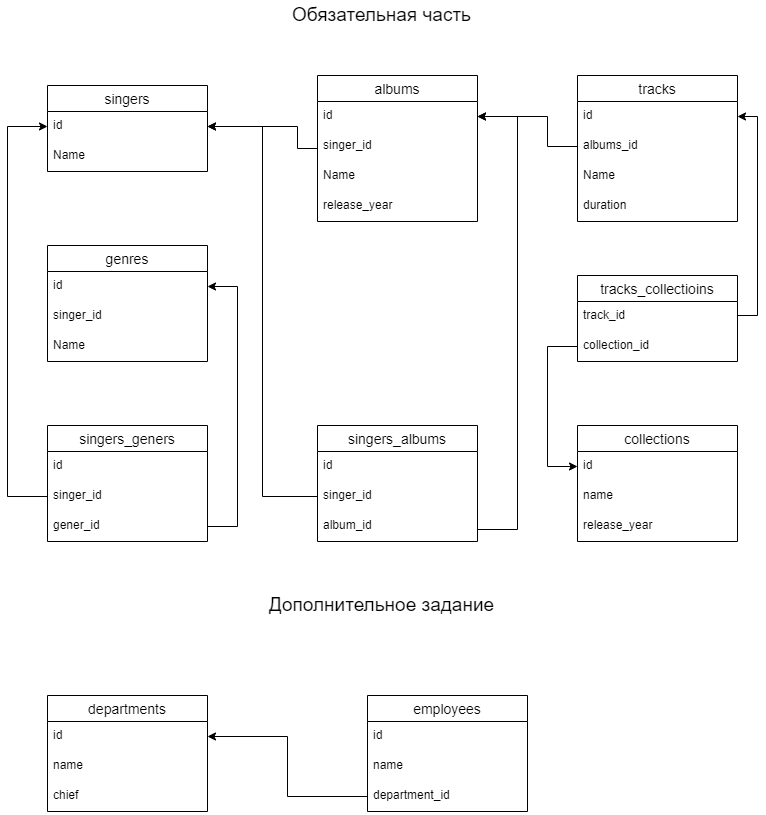

The diagram above was exported from draw.io. Its source (the exported page's mxGraphModel, read from the mxfile embedded in the PNG):
<mxGraphModel dx="1422" dy="762" grid="1" gridSize="10" guides="1" tooltips="1" connect="1" arrows="1" fold="1" page="1" pageScale="1" pageWidth="827" pageHeight="1169" math="0" shadow="0">
  <root>
    <mxCell id="0" />
    <mxCell id="1" parent="0" />
    <mxCell id="vdg7pjUcmdoD9bdox1_i-1" value="singers" style="swimlane;fontStyle=0;childLayout=stackLayout;horizontal=1;startSize=26;horizontalStack=0;resizeParent=1;resizeParentMax=0;resizeLast=0;collapsible=1;marginBottom=0;align=center;fontSize=14;" parent="1" vertex="1">
      <mxGeometry x="80" y="110" width="160" height="86" as="geometry" />
    </mxCell>
    <mxCell id="vdg7pjUcmdoD9bdox1_i-2" value="id" style="text;strokeColor=none;fillColor=none;spacingLeft=4;spacingRight=4;overflow=hidden;rotatable=0;points=[[0,0.5],[1,0.5]];portConstraint=eastwest;fontSize=12;" parent="vdg7pjUcmdoD9bdox1_i-1" vertex="1">
      <mxGeometry y="26" width="160" height="30" as="geometry" />
    </mxCell>
    <mxCell id="vdg7pjUcmdoD9bdox1_i-3" value="Name" style="text;strokeColor=none;fillColor=none;spacingLeft=4;spacingRight=4;overflow=hidden;rotatable=0;points=[[0,0.5],[1,0.5]];portConstraint=eastwest;fontSize=12;" parent="vdg7pjUcmdoD9bdox1_i-1" vertex="1">
      <mxGeometry y="56" width="160" height="30" as="geometry" />
    </mxCell>
    <mxCell id="vdg7pjUcmdoD9bdox1_i-11" style="edgeStyle=orthogonalEdgeStyle;rounded=0;orthogonalLoop=1;jettySize=auto;html=1;entryX=1;entryY=0.5;entryDx=0;entryDy=0;" parent="1" source="vdg7pjUcmdoD9bdox1_i-5" target="vdg7pjUcmdoD9bdox1_i-2" edge="1">
      <mxGeometry relative="1" as="geometry">
        <Array as="points">
          <mxPoint x="330" y="173" />
          <mxPoint x="330" y="151" />
        </Array>
      </mxGeometry>
    </mxCell>
    <mxCell id="vdg7pjUcmdoD9bdox1_i-5" value="albums" style="swimlane;fontStyle=0;childLayout=stackLayout;horizontal=1;startSize=26;horizontalStack=0;resizeParent=1;resizeParentMax=0;resizeLast=0;collapsible=1;marginBottom=0;align=center;fontSize=14;" parent="1" vertex="1">
      <mxGeometry x="350" y="100" width="160" height="146" as="geometry" />
    </mxCell>
    <mxCell id="vdg7pjUcmdoD9bdox1_i-6" value="id" style="text;strokeColor=none;fillColor=none;spacingLeft=4;spacingRight=4;overflow=hidden;rotatable=0;points=[[0,0.5],[1,0.5]];portConstraint=eastwest;fontSize=12;" parent="vdg7pjUcmdoD9bdox1_i-5" vertex="1">
      <mxGeometry y="26" width="160" height="30" as="geometry" />
    </mxCell>
    <mxCell id="vdg7pjUcmdoD9bdox1_i-7" value="singer_id" style="text;strokeColor=none;fillColor=none;spacingLeft=4;spacingRight=4;overflow=hidden;rotatable=0;points=[[0,0.5],[1,0.5]];portConstraint=eastwest;fontSize=12;" parent="vdg7pjUcmdoD9bdox1_i-5" vertex="1">
      <mxGeometry y="56" width="160" height="30" as="geometry" />
    </mxCell>
    <mxCell id="vdg7pjUcmdoD9bdox1_i-8" value="Name" style="text;strokeColor=none;fillColor=none;spacingLeft=4;spacingRight=4;overflow=hidden;rotatable=0;points=[[0,0.5],[1,0.5]];portConstraint=eastwest;fontSize=12;" parent="vdg7pjUcmdoD9bdox1_i-5" vertex="1">
      <mxGeometry y="86" width="160" height="30" as="geometry" />
    </mxCell>
    <mxCell id="vdg7pjUcmdoD9bdox1_i-9" value="release_year" style="text;strokeColor=none;fillColor=none;spacingLeft=4;spacingRight=4;overflow=hidden;rotatable=0;points=[[0,0.5],[1,0.5]];portConstraint=eastwest;fontSize=12;" parent="vdg7pjUcmdoD9bdox1_i-5" vertex="1">
      <mxGeometry y="116" width="160" height="30" as="geometry" />
    </mxCell>
    <mxCell id="vdg7pjUcmdoD9bdox1_i-12" value="tracks" style="swimlane;fontStyle=0;childLayout=stackLayout;horizontal=1;startSize=26;horizontalStack=0;resizeParent=1;resizeParentMax=0;resizeLast=0;collapsible=1;marginBottom=0;align=center;fontSize=14;" parent="1" vertex="1">
      <mxGeometry x="610" y="100" width="160" height="146" as="geometry" />
    </mxCell>
    <mxCell id="vdg7pjUcmdoD9bdox1_i-13" value="id" style="text;strokeColor=none;fillColor=none;spacingLeft=4;spacingRight=4;overflow=hidden;rotatable=0;points=[[0,0.5],[1,0.5]];portConstraint=eastwest;fontSize=12;" parent="vdg7pjUcmdoD9bdox1_i-12" vertex="1">
      <mxGeometry y="26" width="160" height="30" as="geometry" />
    </mxCell>
    <mxCell id="vdg7pjUcmdoD9bdox1_i-14" value="albums_id" style="text;strokeColor=none;fillColor=none;spacingLeft=4;spacingRight=4;overflow=hidden;rotatable=0;points=[[0,0.5],[1,0.5]];portConstraint=eastwest;fontSize=12;" parent="vdg7pjUcmdoD9bdox1_i-12" vertex="1">
      <mxGeometry y="56" width="160" height="30" as="geometry" />
    </mxCell>
    <mxCell id="vdg7pjUcmdoD9bdox1_i-15" value="Name" style="text;strokeColor=none;fillColor=none;spacingLeft=4;spacingRight=4;overflow=hidden;rotatable=0;points=[[0,0.5],[1,0.5]];portConstraint=eastwest;fontSize=12;" parent="vdg7pjUcmdoD9bdox1_i-12" vertex="1">
      <mxGeometry y="86" width="160" height="30" as="geometry" />
    </mxCell>
    <mxCell id="vdg7pjUcmdoD9bdox1_i-17" value="duration" style="text;strokeColor=none;fillColor=none;spacingLeft=4;spacingRight=4;overflow=hidden;rotatable=0;points=[[0,0.5],[1,0.5]];portConstraint=eastwest;fontSize=12;" parent="vdg7pjUcmdoD9bdox1_i-12" vertex="1">
      <mxGeometry y="116" width="160" height="30" as="geometry" />
    </mxCell>
    <mxCell id="vdg7pjUcmdoD9bdox1_i-16" style="edgeStyle=orthogonalEdgeStyle;rounded=0;orthogonalLoop=1;jettySize=auto;html=1;entryX=1;entryY=0.5;entryDx=0;entryDy=0;" parent="1" source="vdg7pjUcmdoD9bdox1_i-14" target="vdg7pjUcmdoD9bdox1_i-6" edge="1">
      <mxGeometry relative="1" as="geometry">
        <Array as="points">
          <mxPoint x="580" y="171" />
          <mxPoint x="580" y="141" />
        </Array>
      </mxGeometry>
    </mxCell>
    <mxCell id="vdg7pjUcmdoD9bdox1_i-18" value="genres" style="swimlane;fontStyle=0;childLayout=stackLayout;horizontal=1;startSize=26;horizontalStack=0;resizeParent=1;resizeParentMax=0;resizeLast=0;collapsible=1;marginBottom=0;align=center;fontSize=14;" parent="1" vertex="1">
      <mxGeometry x="80" y="270" width="160" height="116" as="geometry" />
    </mxCell>
    <mxCell id="vdg7pjUcmdoD9bdox1_i-19" value="id" style="text;strokeColor=none;fillColor=none;spacingLeft=4;spacingRight=4;overflow=hidden;rotatable=0;points=[[0,0.5],[1,0.5]];portConstraint=eastwest;fontSize=12;" parent="vdg7pjUcmdoD9bdox1_i-18" vertex="1">
      <mxGeometry y="26" width="160" height="30" as="geometry" />
    </mxCell>
    <mxCell id="vdg7pjUcmdoD9bdox1_i-20" value="singer_id" style="text;strokeColor=none;fillColor=none;spacingLeft=4;spacingRight=4;overflow=hidden;rotatable=0;points=[[0,0.5],[1,0.5]];portConstraint=eastwest;fontSize=12;" parent="vdg7pjUcmdoD9bdox1_i-18" vertex="1">
      <mxGeometry y="56" width="160" height="30" as="geometry" />
    </mxCell>
    <mxCell id="vdg7pjUcmdoD9bdox1_i-21" value="Name" style="text;strokeColor=none;fillColor=none;spacingLeft=4;spacingRight=4;overflow=hidden;rotatable=0;points=[[0,0.5],[1,0.5]];portConstraint=eastwest;fontSize=12;" parent="vdg7pjUcmdoD9bdox1_i-18" vertex="1">
      <mxGeometry y="86" width="160" height="30" as="geometry" />
    </mxCell>
    <mxCell id="qvxyvymxfGPGBbk8TFTQ-1" value="singers_geners" style="swimlane;fontStyle=0;childLayout=stackLayout;horizontal=1;startSize=26;horizontalStack=0;resizeParent=1;resizeParentMax=0;resizeLast=0;collapsible=1;marginBottom=0;align=center;fontSize=14;" vertex="1" parent="1">
      <mxGeometry x="80" y="450" width="160" height="116" as="geometry" />
    </mxCell>
    <mxCell id="qvxyvymxfGPGBbk8TFTQ-2" value="id" style="text;strokeColor=none;fillColor=none;spacingLeft=4;spacingRight=4;overflow=hidden;rotatable=0;points=[[0,0.5],[1,0.5]];portConstraint=eastwest;fontSize=12;" vertex="1" parent="qvxyvymxfGPGBbk8TFTQ-1">
      <mxGeometry y="26" width="160" height="30" as="geometry" />
    </mxCell>
    <mxCell id="qvxyvymxfGPGBbk8TFTQ-3" value="singer_id" style="text;strokeColor=none;fillColor=none;spacingLeft=4;spacingRight=4;overflow=hidden;rotatable=0;points=[[0,0.5],[1,0.5]];portConstraint=eastwest;fontSize=12;" vertex="1" parent="qvxyvymxfGPGBbk8TFTQ-1">
      <mxGeometry y="56" width="160" height="30" as="geometry" />
    </mxCell>
    <mxCell id="qvxyvymxfGPGBbk8TFTQ-4" value="gener_id" style="text;strokeColor=none;fillColor=none;spacingLeft=4;spacingRight=4;overflow=hidden;rotatable=0;points=[[0,0.5],[1,0.5]];portConstraint=eastwest;fontSize=12;" vertex="1" parent="qvxyvymxfGPGBbk8TFTQ-1">
      <mxGeometry y="86" width="160" height="30" as="geometry" />
    </mxCell>
    <mxCell id="qvxyvymxfGPGBbk8TFTQ-7" style="edgeStyle=orthogonalEdgeStyle;rounded=0;orthogonalLoop=1;jettySize=auto;html=1;entryX=0;entryY=0.5;entryDx=0;entryDy=0;" edge="1" parent="1" source="qvxyvymxfGPGBbk8TFTQ-3" target="vdg7pjUcmdoD9bdox1_i-2">
      <mxGeometry relative="1" as="geometry">
        <Array as="points">
          <mxPoint x="40" y="521" />
          <mxPoint x="40" y="151" />
        </Array>
      </mxGeometry>
    </mxCell>
    <mxCell id="qvxyvymxfGPGBbk8TFTQ-8" style="edgeStyle=orthogonalEdgeStyle;rounded=0;orthogonalLoop=1;jettySize=auto;html=1;entryX=1;entryY=0.5;entryDx=0;entryDy=0;" edge="1" parent="1" source="qvxyvymxfGPGBbk8TFTQ-4" target="vdg7pjUcmdoD9bdox1_i-19">
      <mxGeometry relative="1" as="geometry">
        <Array as="points">
          <mxPoint x="270" y="551" />
          <mxPoint x="270" y="311" />
        </Array>
      </mxGeometry>
    </mxCell>
    <mxCell id="qvxyvymxfGPGBbk8TFTQ-9" value="singers_albums" style="swimlane;fontStyle=0;childLayout=stackLayout;horizontal=1;startSize=26;horizontalStack=0;resizeParent=1;resizeParentMax=0;resizeLast=0;collapsible=1;marginBottom=0;align=center;fontSize=14;" vertex="1" parent="1">
      <mxGeometry x="350" y="450" width="160" height="116" as="geometry" />
    </mxCell>
    <mxCell id="qvxyvymxfGPGBbk8TFTQ-10" value="id" style="text;strokeColor=none;fillColor=none;spacingLeft=4;spacingRight=4;overflow=hidden;rotatable=0;points=[[0,0.5],[1,0.5]];portConstraint=eastwest;fontSize=12;" vertex="1" parent="qvxyvymxfGPGBbk8TFTQ-9">
      <mxGeometry y="26" width="160" height="30" as="geometry" />
    </mxCell>
    <mxCell id="qvxyvymxfGPGBbk8TFTQ-11" value="singer_id" style="text;strokeColor=none;fillColor=none;spacingLeft=4;spacingRight=4;overflow=hidden;rotatable=0;points=[[0,0.5],[1,0.5]];portConstraint=eastwest;fontSize=12;" vertex="1" parent="qvxyvymxfGPGBbk8TFTQ-9">
      <mxGeometry y="56" width="160" height="30" as="geometry" />
    </mxCell>
    <mxCell id="qvxyvymxfGPGBbk8TFTQ-12" value="album_id" style="text;strokeColor=none;fillColor=none;spacingLeft=4;spacingRight=4;overflow=hidden;rotatable=0;points=[[0,0.5],[1,0.5]];portConstraint=eastwest;fontSize=12;" vertex="1" parent="qvxyvymxfGPGBbk8TFTQ-9">
      <mxGeometry y="86" width="160" height="30" as="geometry" />
    </mxCell>
    <mxCell id="qvxyvymxfGPGBbk8TFTQ-13" style="edgeStyle=orthogonalEdgeStyle;rounded=0;orthogonalLoop=1;jettySize=auto;html=1;entryX=1;entryY=0.5;entryDx=0;entryDy=0;" edge="1" parent="1" source="qvxyvymxfGPGBbk8TFTQ-11" target="vdg7pjUcmdoD9bdox1_i-2">
      <mxGeometry relative="1" as="geometry" />
    </mxCell>
    <mxCell id="qvxyvymxfGPGBbk8TFTQ-14" style="edgeStyle=orthogonalEdgeStyle;rounded=0;orthogonalLoop=1;jettySize=auto;html=1;entryX=1;entryY=0.5;entryDx=0;entryDy=0;" edge="1" parent="1" source="qvxyvymxfGPGBbk8TFTQ-12" target="vdg7pjUcmdoD9bdox1_i-6">
      <mxGeometry relative="1" as="geometry">
        <Array as="points">
          <mxPoint x="550" y="554" />
          <mxPoint x="550" y="141" />
        </Array>
      </mxGeometry>
    </mxCell>
    <mxCell id="qvxyvymxfGPGBbk8TFTQ-15" value="collections" style="swimlane;fontStyle=0;childLayout=stackLayout;horizontal=1;startSize=26;horizontalStack=0;resizeParent=1;resizeParentMax=0;resizeLast=0;collapsible=1;marginBottom=0;align=center;fontSize=14;" vertex="1" parent="1">
      <mxGeometry x="610" y="450" width="160" height="116" as="geometry" />
    </mxCell>
    <mxCell id="qvxyvymxfGPGBbk8TFTQ-16" value="id" style="text;strokeColor=none;fillColor=none;spacingLeft=4;spacingRight=4;overflow=hidden;rotatable=0;points=[[0,0.5],[1,0.5]];portConstraint=eastwest;fontSize=12;" vertex="1" parent="qvxyvymxfGPGBbk8TFTQ-15">
      <mxGeometry y="26" width="160" height="30" as="geometry" />
    </mxCell>
    <mxCell id="qvxyvymxfGPGBbk8TFTQ-17" value="name" style="text;strokeColor=none;fillColor=none;spacingLeft=4;spacingRight=4;overflow=hidden;rotatable=0;points=[[0,0.5],[1,0.5]];portConstraint=eastwest;fontSize=12;" vertex="1" parent="qvxyvymxfGPGBbk8TFTQ-15">
      <mxGeometry y="56" width="160" height="30" as="geometry" />
    </mxCell>
    <mxCell id="qvxyvymxfGPGBbk8TFTQ-18" value="release_year" style="text;strokeColor=none;fillColor=none;spacingLeft=4;spacingRight=4;overflow=hidden;rotatable=0;points=[[0,0.5],[1,0.5]];portConstraint=eastwest;fontSize=12;" vertex="1" parent="qvxyvymxfGPGBbk8TFTQ-15">
      <mxGeometry y="86" width="160" height="30" as="geometry" />
    </mxCell>
    <mxCell id="qvxyvymxfGPGBbk8TFTQ-23" style="edgeStyle=orthogonalEdgeStyle;rounded=0;orthogonalLoop=1;jettySize=auto;html=1;entryX=1;entryY=0.5;entryDx=0;entryDy=0;" edge="1" parent="1" source="qvxyvymxfGPGBbk8TFTQ-19" target="vdg7pjUcmdoD9bdox1_i-13">
      <mxGeometry relative="1" as="geometry">
        <Array as="points">
          <mxPoint x="790" y="340" />
          <mxPoint x="790" y="141" />
        </Array>
      </mxGeometry>
    </mxCell>
    <mxCell id="qvxyvymxfGPGBbk8TFTQ-19" value="tracks_collectioins" style="swimlane;fontStyle=0;childLayout=stackLayout;horizontal=1;startSize=26;horizontalStack=0;resizeParent=1;resizeParentMax=0;resizeLast=0;collapsible=1;marginBottom=0;align=center;fontSize=14;" vertex="1" parent="1">
      <mxGeometry x="610" y="300" width="160" height="86" as="geometry" />
    </mxCell>
    <mxCell id="qvxyvymxfGPGBbk8TFTQ-20" value="track_id" style="text;strokeColor=none;fillColor=none;spacingLeft=4;spacingRight=4;overflow=hidden;rotatable=0;points=[[0,0.5],[1,0.5]];portConstraint=eastwest;fontSize=12;" vertex="1" parent="qvxyvymxfGPGBbk8TFTQ-19">
      <mxGeometry y="26" width="160" height="30" as="geometry" />
    </mxCell>
    <mxCell id="qvxyvymxfGPGBbk8TFTQ-21" value="collection_id" style="text;strokeColor=none;fillColor=none;spacingLeft=4;spacingRight=4;overflow=hidden;rotatable=0;points=[[0,0.5],[1,0.5]];portConstraint=eastwest;fontSize=12;" vertex="1" parent="qvxyvymxfGPGBbk8TFTQ-19">
      <mxGeometry y="56" width="160" height="30" as="geometry" />
    </mxCell>
    <mxCell id="qvxyvymxfGPGBbk8TFTQ-24" style="edgeStyle=orthogonalEdgeStyle;rounded=0;orthogonalLoop=1;jettySize=auto;html=1;entryX=0;entryY=0.5;entryDx=0;entryDy=0;" edge="1" parent="1" source="qvxyvymxfGPGBbk8TFTQ-21" target="qvxyvymxfGPGBbk8TFTQ-16">
      <mxGeometry relative="1" as="geometry">
        <Array as="points">
          <mxPoint x="580" y="371" />
          <mxPoint x="580" y="491" />
        </Array>
      </mxGeometry>
    </mxCell>
    <mxCell id="qvxyvymxfGPGBbk8TFTQ-25" value="Обязательная часть" style="text;html=1;resizable=0;autosize=1;align=center;verticalAlign=middle;points=[];fillColor=none;strokeColor=none;rounded=0;fontSize=19;" vertex="1" parent="1">
      <mxGeometry x="319" y="25" width="190" height="30" as="geometry" />
    </mxCell>
    <mxCell id="qvxyvymxfGPGBbk8TFTQ-26" value="Дополнительное задание" style="text;html=1;resizable=0;autosize=1;align=center;verticalAlign=middle;points=[];fillColor=none;strokeColor=none;rounded=0;fontSize=19;" vertex="1" parent="1">
      <mxGeometry x="294" y="615" width="240" height="30" as="geometry" />
    </mxCell>
    <mxCell id="qvxyvymxfGPGBbk8TFTQ-27" value="departments" style="swimlane;fontStyle=0;childLayout=stackLayout;horizontal=1;startSize=26;horizontalStack=0;resizeParent=1;resizeParentMax=0;resizeLast=0;collapsible=1;marginBottom=0;align=center;fontSize=14;" vertex="1" parent="1">
      <mxGeometry x="80" y="720" width="160" height="116" as="geometry" />
    </mxCell>
    <mxCell id="qvxyvymxfGPGBbk8TFTQ-28" value="id" style="text;strokeColor=none;fillColor=none;spacingLeft=4;spacingRight=4;overflow=hidden;rotatable=0;points=[[0,0.5],[1,0.5]];portConstraint=eastwest;fontSize=12;" vertex="1" parent="qvxyvymxfGPGBbk8TFTQ-27">
      <mxGeometry y="26" width="160" height="30" as="geometry" />
    </mxCell>
    <mxCell id="qvxyvymxfGPGBbk8TFTQ-29" value="name" style="text;strokeColor=none;fillColor=none;spacingLeft=4;spacingRight=4;overflow=hidden;rotatable=0;points=[[0,0.5],[1,0.5]];portConstraint=eastwest;fontSize=12;" vertex="1" parent="qvxyvymxfGPGBbk8TFTQ-27">
      <mxGeometry y="56" width="160" height="30" as="geometry" />
    </mxCell>
    <mxCell id="qvxyvymxfGPGBbk8TFTQ-30" value="chief" style="text;strokeColor=none;fillColor=none;spacingLeft=4;spacingRight=4;overflow=hidden;rotatable=0;points=[[0,0.5],[1,0.5]];portConstraint=eastwest;fontSize=12;" vertex="1" parent="qvxyvymxfGPGBbk8TFTQ-27">
      <mxGeometry y="86" width="160" height="30" as="geometry" />
    </mxCell>
    <mxCell id="qvxyvymxfGPGBbk8TFTQ-31" value="employees" style="swimlane;fontStyle=0;childLayout=stackLayout;horizontal=1;startSize=26;horizontalStack=0;resizeParent=1;resizeParentMax=0;resizeLast=0;collapsible=1;marginBottom=0;align=center;fontSize=14;" vertex="1" parent="1">
      <mxGeometry x="400" y="720" width="160" height="116" as="geometry" />
    </mxCell>
    <mxCell id="qvxyvymxfGPGBbk8TFTQ-32" value="id" style="text;strokeColor=none;fillColor=none;spacingLeft=4;spacingRight=4;overflow=hidden;rotatable=0;points=[[0,0.5],[1,0.5]];portConstraint=eastwest;fontSize=12;" vertex="1" parent="qvxyvymxfGPGBbk8TFTQ-31">
      <mxGeometry y="26" width="160" height="30" as="geometry" />
    </mxCell>
    <mxCell id="qvxyvymxfGPGBbk8TFTQ-33" value="name" style="text;strokeColor=none;fillColor=none;spacingLeft=4;spacingRight=4;overflow=hidden;rotatable=0;points=[[0,0.5],[1,0.5]];portConstraint=eastwest;fontSize=12;" vertex="1" parent="qvxyvymxfGPGBbk8TFTQ-31">
      <mxGeometry y="56" width="160" height="30" as="geometry" />
    </mxCell>
    <mxCell id="qvxyvymxfGPGBbk8TFTQ-34" value="department_id" style="text;strokeColor=none;fillColor=none;spacingLeft=4;spacingRight=4;overflow=hidden;rotatable=0;points=[[0,0.5],[1,0.5]];portConstraint=eastwest;fontSize=12;" vertex="1" parent="qvxyvymxfGPGBbk8TFTQ-31">
      <mxGeometry y="86" width="160" height="30" as="geometry" />
    </mxCell>
    <mxCell id="qvxyvymxfGPGBbk8TFTQ-35" style="edgeStyle=orthogonalEdgeStyle;rounded=0;orthogonalLoop=1;jettySize=auto;html=1;entryX=1;entryY=0.5;entryDx=0;entryDy=0;fontSize=19;" edge="1" parent="1" source="qvxyvymxfGPGBbk8TFTQ-34" target="qvxyvymxfGPGBbk8TFTQ-28">
      <mxGeometry relative="1" as="geometry" />
    </mxCell>
  </root>
</mxGraphModel>